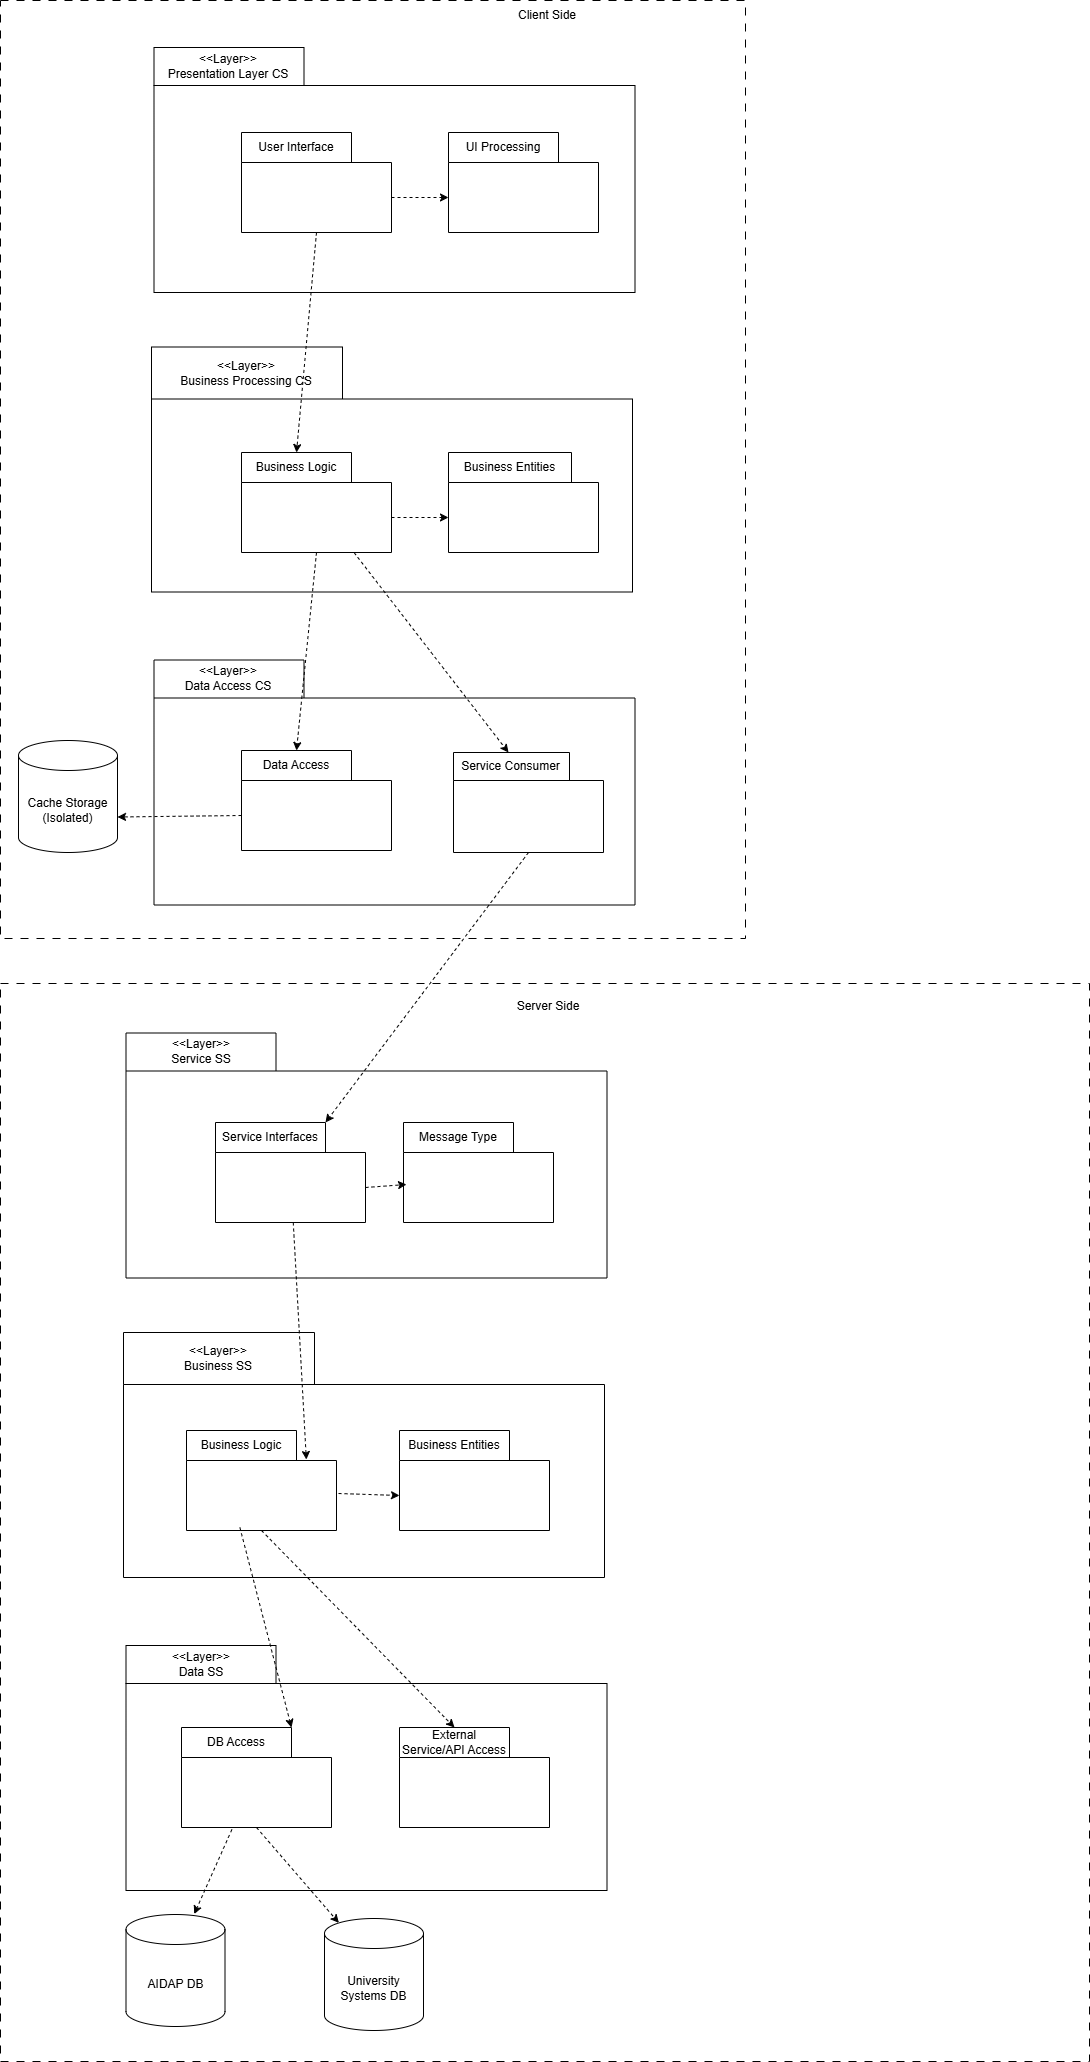

The diagram above was exported from draw.io. Its source (the exported page's mxGraphModel, read from the mxfile embedded in the PNG):
<mxGraphModel dx="2720" dy="1824" grid="0" gridSize="10" guides="1" tooltips="1" connect="1" arrows="1" fold="1" page="0" pageScale="1" pageWidth="850" pageHeight="1100" background="#ffffff" math="0" shadow="0">
  <root>
    <mxCell id="0" />
    <mxCell id="1" parent="0" />
    <mxCell id="2" value="" style="rounded=0;whiteSpace=wrap;html=1;dashed=1;dashPattern=8 8;" vertex="1" parent="1">
      <mxGeometry x="-396" y="-663" width="745" height="938" as="geometry" />
    </mxCell>
    <mxCell id="3" value="Client Side" style="text;html=1;align=center;verticalAlign=middle;whiteSpace=wrap;rounded=0;" vertex="1" parent="1">
      <mxGeometry x="93" y="-663" width="116" height="30" as="geometry" />
    </mxCell>
    <mxCell id="4" value="&lt;div&gt;&lt;span style=&quot;font-weight: 400;&quot;&gt;&amp;lt;&amp;lt;Layer&amp;gt;&amp;gt;&lt;/span&gt;&lt;/div&gt;&lt;span style=&quot;font-weight: normal;&quot;&gt;Presentation Layer CS&lt;/span&gt;" style="shape=folder;fontStyle=1;tabWidth=150;tabHeight=38;tabPosition=left;html=1;boundedLbl=1;labelInHeader=1;container=0;collapsible=0;whiteSpace=wrap;" vertex="1" parent="1">
      <mxGeometry x="-242.5" y="-616" width="481" height="245" as="geometry" />
    </mxCell>
    <mxCell id="5" value="" style="group" vertex="1" connectable="0" parent="1">
      <mxGeometry x="-396" y="320" width="1089" height="1078" as="geometry" />
    </mxCell>
    <mxCell id="6" value="" style="rounded=0;whiteSpace=wrap;html=1;dashed=1;dashPattern=8 8;" vertex="1" parent="5">
      <mxGeometry width="1089" height="1078" as="geometry" />
    </mxCell>
    <mxCell id="7" value="Server Side" style="text;html=1;align=center;verticalAlign=middle;whiteSpace=wrap;rounded=0;" vertex="1" parent="5">
      <mxGeometry x="403.00310344827585" y="-30.998857418303913" width="290.4" height="108.70848708487084" as="geometry" />
    </mxCell>
    <mxCell id="8" value="&lt;div&gt;&lt;span style=&quot;font-weight: 400;&quot;&gt;&amp;lt;&amp;lt;Layer&amp;gt;&amp;gt;&lt;/span&gt;&lt;/div&gt;&lt;span style=&quot;font-weight: normal;&quot;&gt;Service SS&lt;/span&gt;" style="shape=folder;fontStyle=1;tabWidth=150;tabHeight=38;tabPosition=left;html=1;boundedLbl=1;labelInHeader=1;container=0;collapsible=0;whiteSpace=wrap;" vertex="1" parent="5">
      <mxGeometry x="125.5" y="49.5" width="481" height="245" as="geometry" />
    </mxCell>
    <mxCell id="9" value="&lt;div&gt;&lt;span style=&quot;font-weight: 400;&quot;&gt;&amp;lt;&amp;lt;Layer&amp;gt;&amp;gt;&lt;/span&gt;&lt;/div&gt;&lt;span style=&quot;font-weight: normal;&quot;&gt;Business SS&lt;/span&gt;" style="shape=folder;fontStyle=1;tabWidth=191;tabHeight=52;tabPosition=left;html=1;boundedLbl=1;labelInHeader=1;container=0;collapsible=0;whiteSpace=wrap;" vertex="1" parent="5">
      <mxGeometry x="123" y="349" width="481" height="245" as="geometry" />
    </mxCell>
    <mxCell id="10" value="&lt;div&gt;&lt;span style=&quot;font-weight: 400;&quot;&gt;&amp;lt;&amp;lt;Layer&amp;gt;&amp;gt;&lt;/span&gt;&lt;/div&gt;&lt;span style=&quot;font-weight: normal;&quot;&gt;Data SS&lt;/span&gt;" style="shape=folder;fontStyle=1;tabWidth=150;tabHeight=38;tabPosition=left;html=1;boundedLbl=1;labelInHeader=1;container=0;collapsible=0;whiteSpace=wrap;" vertex="1" parent="5">
      <mxGeometry x="125.5" y="662" width="481" height="245" as="geometry" />
    </mxCell>
    <mxCell id="16" value="&lt;span style=&quot;font-weight: normal;&quot;&gt;Service Interfaces&lt;/span&gt;" style="shape=folder;fontStyle=1;tabWidth=110;tabHeight=30;tabPosition=left;html=1;boundedLbl=1;labelInHeader=1;container=1;collapsible=0;whiteSpace=wrap;" vertex="1" parent="5">
      <mxGeometry x="215" y="139" width="150" height="100" as="geometry" />
    </mxCell>
    <mxCell id="17" value="" style="html=1;strokeColor=none;resizeWidth=1;resizeHeight=1;fillColor=none;part=1;connectable=0;allowArrows=0;deletable=0;whiteSpace=wrap;" vertex="1" parent="16">
      <mxGeometry width="150" height="70" relative="1" as="geometry">
        <mxPoint y="30" as="offset" />
      </mxGeometry>
    </mxCell>
    <mxCell id="18" value="&lt;span style=&quot;font-weight: normal;&quot;&gt;Message Type&lt;/span&gt;" style="shape=folder;fontStyle=1;tabWidth=110;tabHeight=30;tabPosition=left;html=1;boundedLbl=1;labelInHeader=1;container=1;collapsible=0;whiteSpace=wrap;" vertex="1" parent="5">
      <mxGeometry x="403" y="139" width="150" height="100" as="geometry" />
    </mxCell>
    <mxCell id="19" value="" style="html=1;strokeColor=none;resizeWidth=1;resizeHeight=1;fillColor=none;part=1;connectable=0;allowArrows=0;deletable=0;whiteSpace=wrap;" vertex="1" parent="18">
      <mxGeometry width="150" height="70" relative="1" as="geometry">
        <mxPoint y="30" as="offset" />
      </mxGeometry>
    </mxCell>
    <mxCell id="20" value="&lt;span style=&quot;font-weight: normal;&quot;&gt;Business Logic&lt;/span&gt;" style="shape=folder;fontStyle=1;tabWidth=110;tabHeight=30;tabPosition=left;html=1;boundedLbl=1;labelInHeader=1;container=1;collapsible=0;whiteSpace=wrap;" vertex="1" parent="5">
      <mxGeometry x="186" y="447" width="150" height="100" as="geometry" />
    </mxCell>
    <mxCell id="21" value="" style="html=1;strokeColor=none;resizeWidth=1;resizeHeight=1;fillColor=none;part=1;connectable=0;allowArrows=0;deletable=0;whiteSpace=wrap;" vertex="1" parent="20">
      <mxGeometry width="150" height="70" relative="1" as="geometry">
        <mxPoint y="30" as="offset" />
      </mxGeometry>
    </mxCell>
    <mxCell id="27" value="&lt;span style=&quot;font-weight: normal;&quot;&gt;Business Entities&lt;/span&gt;" style="shape=folder;fontStyle=1;tabWidth=110;tabHeight=30;tabPosition=left;html=1;boundedLbl=1;labelInHeader=1;container=1;collapsible=0;whiteSpace=wrap;" vertex="1" parent="5">
      <mxGeometry x="399" y="447" width="150" height="100" as="geometry" />
    </mxCell>
    <mxCell id="28" value="" style="html=1;strokeColor=none;resizeWidth=1;resizeHeight=1;fillColor=none;part=1;connectable=0;allowArrows=0;deletable=0;whiteSpace=wrap;" vertex="1" parent="27">
      <mxGeometry width="150" height="70" relative="1" as="geometry">
        <mxPoint y="30" as="offset" />
      </mxGeometry>
    </mxCell>
    <mxCell id="29" value="&lt;span style=&quot;font-weight: normal;&quot;&gt;DB Access&lt;/span&gt;" style="shape=folder;fontStyle=1;tabWidth=110;tabHeight=30;tabPosition=left;html=1;boundedLbl=1;labelInHeader=1;container=1;collapsible=0;whiteSpace=wrap;" vertex="1" parent="5">
      <mxGeometry x="181" y="744" width="150" height="100" as="geometry" />
    </mxCell>
    <mxCell id="30" value="" style="html=1;strokeColor=none;resizeWidth=1;resizeHeight=1;fillColor=none;part=1;connectable=0;allowArrows=0;deletable=0;whiteSpace=wrap;" vertex="1" parent="29">
      <mxGeometry width="150" height="70" relative="1" as="geometry">
        <mxPoint y="30" as="offset" />
      </mxGeometry>
    </mxCell>
    <mxCell id="31" value="&lt;span style=&quot;font-weight: normal;&quot;&gt;External Service/API Access&lt;/span&gt;" style="shape=folder;fontStyle=1;tabWidth=110;tabHeight=30;tabPosition=left;html=1;boundedLbl=1;labelInHeader=1;container=1;collapsible=0;whiteSpace=wrap;" vertex="1" parent="5">
      <mxGeometry x="399" y="744" width="150" height="100" as="geometry" />
    </mxCell>
    <mxCell id="32" value="" style="html=1;strokeColor=none;resizeWidth=1;resizeHeight=1;fillColor=none;part=1;connectable=0;allowArrows=0;deletable=0;whiteSpace=wrap;" vertex="1" parent="31">
      <mxGeometry width="150" height="70" relative="1" as="geometry">
        <mxPoint y="30" as="offset" />
      </mxGeometry>
    </mxCell>
    <mxCell id="33" value="AIDAP DB" style="shape=cylinder3;whiteSpace=wrap;html=1;boundedLbl=1;backgroundOutline=1;size=15;" vertex="1" parent="5">
      <mxGeometry x="125.5" y="931" width="99" height="112" as="geometry" />
    </mxCell>
    <mxCell id="34" value="University Systems DB" style="shape=cylinder3;whiteSpace=wrap;html=1;boundedLbl=1;backgroundOutline=1;size=15;" vertex="1" parent="5">
      <mxGeometry x="324" y="935" width="99" height="112" as="geometry" />
    </mxCell>
    <mxCell id="35" value="" style="html=1;labelBackgroundColor=#ffffff;startArrow=none;startFill=0;startSize=6;endArrow=classic;endFill=1;endSize=6;jettySize=auto;orthogonalLoop=1;strokeWidth=1;dashed=1;fontSize=14;exitX=0.5;exitY=1;exitDx=0;exitDy=0;exitPerimeter=0;entryX=0;entryY=0;entryDx=55;entryDy=0;entryPerimeter=0;" edge="1" parent="5" source="20" target="31">
      <mxGeometry width="60" height="60" relative="1" as="geometry">
        <mxPoint x="627" y="824" as="sourcePoint" />
        <mxPoint x="750" y="819" as="targetPoint" />
      </mxGeometry>
    </mxCell>
    <mxCell id="36" value="" style="html=1;labelBackgroundColor=#ffffff;startArrow=none;startFill=0;startSize=6;endArrow=classic;endFill=1;endSize=6;jettySize=auto;orthogonalLoop=1;strokeWidth=1;dashed=1;fontSize=14;exitX=0.5;exitY=1;exitDx=0;exitDy=0;exitPerimeter=0;entryX=0.145;entryY=0;entryDx=0;entryDy=4.35;entryPerimeter=0;" edge="1" parent="5" source="29" target="34">
      <mxGeometry width="60" height="60" relative="1" as="geometry">
        <mxPoint x="647" y="844" as="sourcePoint" />
        <mxPoint x="770" y="839" as="targetPoint" />
      </mxGeometry>
    </mxCell>
    <mxCell id="37" value="" style="html=1;labelBackgroundColor=#ffffff;startArrow=none;startFill=0;startSize=6;endArrow=classic;endFill=1;endSize=6;jettySize=auto;orthogonalLoop=1;strokeWidth=1;dashed=1;fontSize=14;exitX=0.336;exitY=1.02;exitDx=0;exitDy=0;exitPerimeter=0;entryX=0.689;entryY=-0.004;entryDx=0;entryDy=0;entryPerimeter=0;" edge="1" parent="5" source="29" target="33">
      <mxGeometry width="60" height="60" relative="1" as="geometry">
        <mxPoint x="657" y="854" as="sourcePoint" />
        <mxPoint x="780" y="849" as="targetPoint" />
      </mxGeometry>
    </mxCell>
    <mxCell id="38" value="" style="html=1;labelBackgroundColor=#ffffff;startArrow=none;startFill=0;startSize=6;endArrow=classic;endFill=1;endSize=6;jettySize=auto;orthogonalLoop=1;strokeWidth=1;dashed=1;fontSize=14;entryX=0.799;entryY=0.29;entryDx=0;entryDy=0;entryPerimeter=0;" edge="1" parent="5" source="16" target="20">
      <mxGeometry width="60" height="60" relative="1" as="geometry">
        <mxPoint x="324" y="276" as="sourcePoint" />
        <mxPoint x="517" y="473" as="targetPoint" />
      </mxGeometry>
    </mxCell>
    <mxCell id="39" value="" style="html=1;labelBackgroundColor=#ffffff;startArrow=none;startFill=0;startSize=6;endArrow=classic;endFill=1;endSize=6;jettySize=auto;orthogonalLoop=1;strokeWidth=1;dashed=1;fontSize=14;entryX=0;entryY=0;entryDx=0;entryDy=65;entryPerimeter=0;" edge="1" parent="5" target="27">
      <mxGeometry width="60" height="60" relative="1" as="geometry">
        <mxPoint x="338" y="510" as="sourcePoint" />
        <mxPoint x="524" y="705" as="targetPoint" />
      </mxGeometry>
    </mxCell>
    <mxCell id="40" value="" style="html=1;labelBackgroundColor=#ffffff;startArrow=none;startFill=0;startSize=6;endArrow=classic;endFill=1;endSize=6;jettySize=auto;orthogonalLoop=1;strokeWidth=1;dashed=1;fontSize=14;exitX=0.356;exitY=0.97;exitDx=0;exitDy=0;exitPerimeter=0;entryX=0;entryY=0;entryDx=110;entryDy=0;entryPerimeter=0;" edge="1" parent="5" source="20" target="29">
      <mxGeometry width="60" height="60" relative="1" as="geometry">
        <mxPoint x="318" y="569" as="sourcePoint" />
        <mxPoint x="250" y="569" as="targetPoint" />
      </mxGeometry>
    </mxCell>
    <mxCell id="41" value="&lt;div&gt;&lt;span style=&quot;font-weight: 400;&quot;&gt;&amp;lt;&amp;lt;Layer&amp;gt;&amp;gt;&lt;/span&gt;&lt;/div&gt;&lt;span style=&quot;font-weight: normal;&quot;&gt;Business Processing CS&lt;/span&gt;" style="shape=folder;fontStyle=1;tabWidth=191;tabHeight=52;tabPosition=left;html=1;boundedLbl=1;labelInHeader=1;container=0;collapsible=0;whiteSpace=wrap;" vertex="1" parent="1">
      <mxGeometry x="-245" y="-316.5" width="481" height="245" as="geometry" />
    </mxCell>
    <mxCell id="42" value="" style="html=1;labelBackgroundColor=#ffffff;startArrow=none;startFill=0;startSize=6;endArrow=classic;endFill=1;endSize=6;jettySize=auto;orthogonalLoop=1;strokeWidth=1;dashed=1;fontSize=14;exitX=0.5;exitY=1;exitDx=0;exitDy=0;exitPerimeter=0;entryX=0;entryY=0;entryDx=55;entryDy=0;entryPerimeter=0;" edge="1" parent="1" source="44" target="56">
      <mxGeometry width="60" height="60" relative="1" as="geometry">
        <mxPoint x="91.99999999999977" y="-427" as="sourcePoint" />
        <mxPoint x="89" y="-298" as="targetPoint" />
        <Array as="points" />
      </mxGeometry>
    </mxCell>
    <mxCell id="43" value="Cache Storage (Isolated)" style="shape=cylinder3;whiteSpace=wrap;html=1;boundedLbl=1;backgroundOutline=1;size=15;" vertex="1" parent="1">
      <mxGeometry x="-378" y="77" width="99" height="112" as="geometry" />
    </mxCell>
    <mxCell id="44" value="&lt;span style=&quot;font-weight: normal;&quot;&gt;User Interface&lt;/span&gt;" style="shape=folder;fontStyle=1;tabWidth=110;tabHeight=30;tabPosition=left;html=1;boundedLbl=1;labelInHeader=1;container=1;collapsible=0;whiteSpace=wrap;" vertex="1" parent="1">
      <mxGeometry x="-155" y="-531" width="150" height="100" as="geometry" />
    </mxCell>
    <mxCell id="45" value="" style="html=1;strokeColor=none;resizeWidth=1;resizeHeight=1;fillColor=none;part=1;connectable=0;allowArrows=0;deletable=0;whiteSpace=wrap;" vertex="1" parent="44">
      <mxGeometry width="150" height="70" relative="1" as="geometry">
        <mxPoint y="30" as="offset" />
      </mxGeometry>
    </mxCell>
    <mxCell id="46" value="&lt;span style=&quot;font-weight: normal;&quot;&gt;UI Processing&lt;/span&gt;" style="shape=folder;fontStyle=1;tabWidth=110;tabHeight=30;tabPosition=left;html=1;boundedLbl=1;labelInHeader=1;container=1;collapsible=0;whiteSpace=wrap;" vertex="1" parent="1">
      <mxGeometry x="52" y="-531" width="150" height="100" as="geometry" />
    </mxCell>
    <mxCell id="47" value="" style="html=1;strokeColor=none;resizeWidth=1;resizeHeight=1;fillColor=none;part=1;connectable=0;allowArrows=0;deletable=0;whiteSpace=wrap;" vertex="1" parent="46">
      <mxGeometry width="150" height="70" relative="1" as="geometry">
        <mxPoint y="30" as="offset" />
      </mxGeometry>
    </mxCell>
    <mxCell id="48" value="" style="html=1;strokeColor=none;resizeWidth=1;resizeHeight=1;fillColor=none;part=1;connectable=0;allowArrows=0;deletable=0;whiteSpace=wrap;" vertex="1" parent="46">
      <mxGeometry x="-398.5" y="-112" width="481.0000000000001" height="171.49999999999997" as="geometry">
        <mxPoint y="30" as="offset" />
      </mxGeometry>
    </mxCell>
    <mxCell id="49" value="" style="html=1;labelBackgroundColor=#ffffff;startArrow=none;startFill=0;startSize=6;endArrow=classic;endFill=1;endSize=6;jettySize=auto;orthogonalLoop=1;strokeWidth=1;dashed=1;fontSize=14;exitX=0;exitY=0;exitDx=150;exitDy=65;exitPerimeter=0;entryX=0;entryY=0;entryDx=0;entryDy=65;entryPerimeter=0;" edge="1" parent="1" source="44" target="46">
      <mxGeometry width="60" height="60" relative="1" as="geometry">
        <mxPoint x="-110.5" y="-421" as="sourcePoint" />
        <mxPoint x="-113" y="-292" as="targetPoint" />
      </mxGeometry>
    </mxCell>
    <mxCell id="50" value="&lt;div&gt;&lt;span style=&quot;font-weight: 400;&quot;&gt;&amp;lt;&amp;lt;Layer&amp;gt;&amp;gt;&lt;/span&gt;&lt;/div&gt;&lt;span style=&quot;font-weight: normal;&quot;&gt;Data Access CS&lt;/span&gt;" style="shape=folder;fontStyle=1;tabWidth=150;tabHeight=38;tabPosition=left;html=1;boundedLbl=1;labelInHeader=1;container=0;collapsible=0;whiteSpace=wrap;" vertex="1" parent="1">
      <mxGeometry x="-242.5" y="-3.5" width="481" height="245" as="geometry" />
    </mxCell>
    <mxCell id="51" value="&lt;span style=&quot;font-weight: normal;&quot;&gt;Data Access&lt;/span&gt;" style="shape=folder;fontStyle=1;tabWidth=110;tabHeight=30;tabPosition=left;html=1;boundedLbl=1;labelInHeader=1;container=1;collapsible=0;whiteSpace=wrap;" vertex="1" parent="1">
      <mxGeometry x="-155" y="87" width="150" height="100" as="geometry" />
    </mxCell>
    <mxCell id="52" value="" style="html=1;strokeColor=none;resizeWidth=1;resizeHeight=1;fillColor=none;part=1;connectable=0;allowArrows=0;deletable=0;whiteSpace=wrap;" vertex="1" parent="51">
      <mxGeometry width="150" height="70" relative="1" as="geometry">
        <mxPoint y="30" as="offset" />
      </mxGeometry>
    </mxCell>
    <mxCell id="53" value="&lt;span style=&quot;font-weight: 400;&quot;&gt;Service Consumer&lt;/span&gt;" style="shape=folder;fontStyle=1;tabWidth=116;tabHeight=28;tabPosition=left;html=1;boundedLbl=1;labelInHeader=1;container=1;collapsible=0;whiteSpace=wrap;" vertex="1" parent="1">
      <mxGeometry x="57" y="89" width="150" height="100" as="geometry" />
    </mxCell>
    <mxCell id="54" value="" style="html=1;strokeColor=none;resizeWidth=1;resizeHeight=1;fillColor=none;part=1;connectable=0;allowArrows=0;deletable=0;whiteSpace=wrap;" vertex="1" parent="53">
      <mxGeometry width="150" height="70" relative="1" as="geometry">
        <mxPoint y="30" as="offset" />
      </mxGeometry>
    </mxCell>
    <mxCell id="55" value="" style="html=1;labelBackgroundColor=#ffffff;startArrow=none;startFill=0;startSize=6;endArrow=classic;endFill=1;endSize=6;jettySize=auto;orthogonalLoop=1;strokeWidth=1;dashed=1;fontSize=14;exitX=0.75;exitY=1;exitDx=0;exitDy=0;exitPerimeter=0;entryX=0;entryY=0;entryDx=55;entryDy=0;entryPerimeter=0;" edge="1" parent="1" source="56" target="53">
      <mxGeometry width="60" height="60" relative="1" as="geometry">
        <mxPoint x="-24.5" y="-145" as="sourcePoint" />
        <mxPoint x="32.5" y="-145" as="targetPoint" />
      </mxGeometry>
    </mxCell>
    <mxCell id="56" value="&lt;span style=&quot;font-weight: normal;&quot;&gt;Business Logic&lt;/span&gt;" style="shape=folder;fontStyle=1;tabWidth=110;tabHeight=30;tabPosition=left;html=1;boundedLbl=1;labelInHeader=1;container=1;collapsible=0;whiteSpace=wrap;" vertex="1" parent="1">
      <mxGeometry x="-155" y="-211" width="150" height="100" as="geometry" />
    </mxCell>
    <mxCell id="57" value="" style="html=1;strokeColor=none;resizeWidth=1;resizeHeight=1;fillColor=none;part=1;connectable=0;allowArrows=0;deletable=0;whiteSpace=wrap;" vertex="1" parent="56">
      <mxGeometry width="150" height="70" relative="1" as="geometry">
        <mxPoint y="30" as="offset" />
      </mxGeometry>
    </mxCell>
    <mxCell id="58" value="&lt;span style=&quot;font-weight: 400;&quot;&gt;Business Entities&lt;/span&gt;" style="shape=folder;fontStyle=1;tabWidth=123;tabHeight=30;tabPosition=left;html=1;boundedLbl=1;labelInHeader=1;container=1;collapsible=0;whiteSpace=wrap;" vertex="1" parent="1">
      <mxGeometry x="52" y="-211" width="150" height="100" as="geometry" />
    </mxCell>
    <mxCell id="59" value="" style="html=1;strokeColor=none;resizeWidth=1;resizeHeight=1;fillColor=none;part=1;connectable=0;allowArrows=0;deletable=0;whiteSpace=wrap;" vertex="1" parent="58">
      <mxGeometry width="150" height="70" relative="1" as="geometry">
        <mxPoint y="30" as="offset" />
      </mxGeometry>
    </mxCell>
    <mxCell id="60" value="" style="html=1;labelBackgroundColor=#ffffff;startArrow=none;startFill=0;startSize=6;endArrow=classic;endFill=1;endSize=6;jettySize=auto;orthogonalLoop=1;strokeWidth=1;dashed=1;fontSize=14;exitX=0;exitY=0;exitDx=150;exitDy=65;exitPerimeter=0;entryX=0;entryY=0;entryDx=0;entryDy=65;entryPerimeter=0;" edge="1" parent="1" source="56" target="58">
      <mxGeometry width="60" height="60" relative="1" as="geometry">
        <mxPoint x="-91.5" y="-63" as="sourcePoint" />
        <mxPoint x="-94" y="66" as="targetPoint" />
      </mxGeometry>
    </mxCell>
    <mxCell id="61" value="" style="html=1;labelBackgroundColor=#ffffff;startArrow=none;startFill=0;startSize=6;endArrow=classic;endFill=1;endSize=6;jettySize=auto;orthogonalLoop=1;strokeWidth=1;dashed=1;fontSize=14;exitX=0.5;exitY=1;exitDx=0;exitDy=0;exitPerimeter=0;entryX=0;entryY=0;entryDx=55;entryDy=0;entryPerimeter=0;" edge="1" parent="1" source="56" target="51">
      <mxGeometry width="60" height="60" relative="1" as="geometry">
        <mxPoint x="-104" y="-88" as="sourcePoint" />
        <mxPoint x="45" y="64" as="targetPoint" />
      </mxGeometry>
    </mxCell>
    <mxCell id="62" value="" style="html=1;labelBackgroundColor=#ffffff;startArrow=none;startFill=0;startSize=6;endArrow=classic;endFill=1;endSize=6;jettySize=auto;orthogonalLoop=1;strokeWidth=1;dashed=1;fontSize=14;exitX=0;exitY=0;exitDx=0;exitDy=65;exitPerimeter=0;entryX=1;entryY=0;entryDx=0;entryDy=76.5;entryPerimeter=0;" edge="1" parent="1" source="51" target="43">
      <mxGeometry width="60" height="60" relative="1" as="geometry">
        <mxPoint x="-268" y="110" as="sourcePoint" />
        <mxPoint x="-119" y="262" as="targetPoint" />
      </mxGeometry>
    </mxCell>
    <mxCell id="63" value="" style="html=1;labelBackgroundColor=#ffffff;startArrow=none;startFill=0;startSize=6;endArrow=classic;endFill=1;endSize=6;jettySize=auto;orthogonalLoop=1;strokeWidth=1;dashed=1;fontSize=14;exitX=0.5;exitY=1;exitDx=0;exitDy=0;exitPerimeter=0;entryX=0;entryY=0;entryDx=110;entryDy=0;entryPerimeter=0;" edge="1" parent="1" source="53" target="16">
      <mxGeometry width="60" height="60" relative="1" as="geometry">
        <mxPoint x="221" y="521" as="sourcePoint" />
        <mxPoint x="343" y="521" as="targetPoint" />
      </mxGeometry>
    </mxCell>
    <mxCell id="64" value="" style="html=1;labelBackgroundColor=#ffffff;startArrow=none;startFill=0;startSize=6;endArrow=classic;endFill=1;endSize=6;jettySize=auto;orthogonalLoop=1;strokeWidth=1;dashed=1;fontSize=14;exitX=0;exitY=0;exitDx=150;exitDy=65;exitPerimeter=0;" edge="1" parent="1" source="16">
      <mxGeometry width="60" height="60" relative="1" as="geometry">
        <mxPoint x="241" y="541" as="sourcePoint" />
        <mxPoint x="10" y="521" as="targetPoint" />
      </mxGeometry>
    </mxCell>
  </root>
</mxGraphModel>